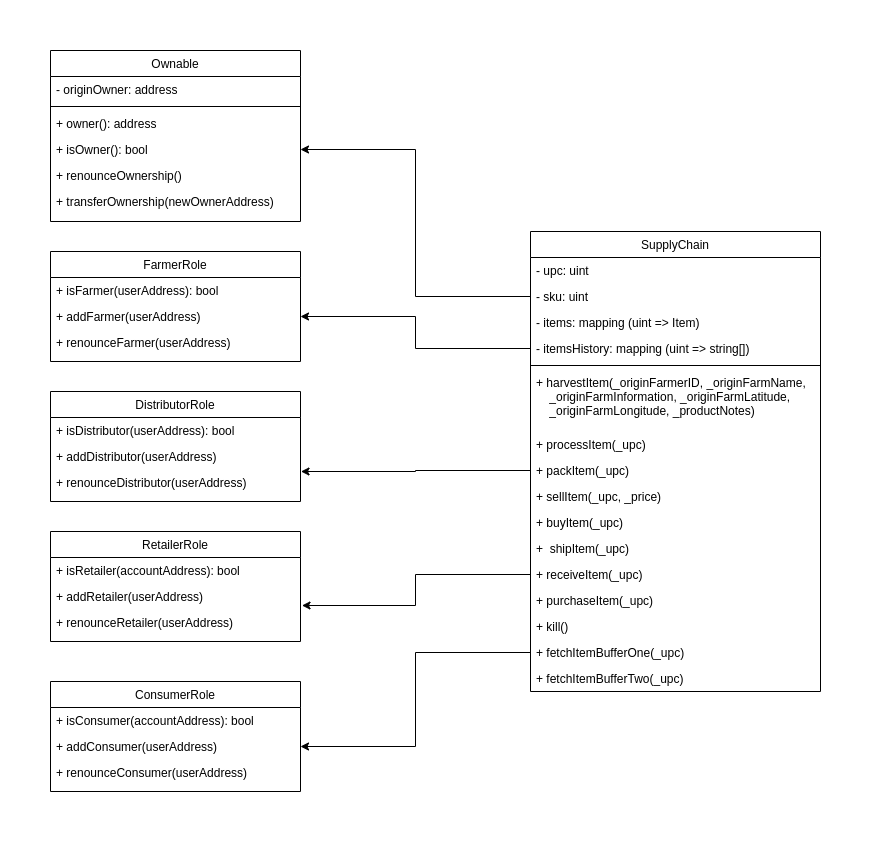

The diagram above was exported from draw.io. Its source (the exported page's mxGraphModel, read from the mxfile embedded in the PNG):
<mxGraphModel dx="1422" dy="839" grid="1" gridSize="10" guides="1" tooltips="1" connect="1" arrows="1" fold="1" page="1" pageScale="1" pageWidth="827" pageHeight="1169" math="0" shadow="0">
  <root>
    <mxCell id="WIyWlLk6GJQsqaUBKTNV-0" />
    <mxCell id="WIyWlLk6GJQsqaUBKTNV-1" parent="WIyWlLk6GJQsqaUBKTNV-0" />
    <mxCell id="zkfFHV4jXpPFQw0GAbJ--0" value="Ownable" style="swimlane;fontStyle=0;align=center;verticalAlign=top;childLayout=stackLayout;horizontal=1;startSize=26;horizontalStack=0;resizeParent=1;resizeLast=0;collapsible=1;marginBottom=0;rounded=0;shadow=0;strokeWidth=1;" parent="WIyWlLk6GJQsqaUBKTNV-1" vertex="1">
      <mxGeometry x="30" y="79" width="250" height="171" as="geometry">
        <mxRectangle x="230" y="140" width="160" height="26" as="alternateBounds" />
      </mxGeometry>
    </mxCell>
    <mxCell id="zkfFHV4jXpPFQw0GAbJ--1" value="- originOwner: address" style="text;align=left;verticalAlign=top;spacingLeft=4;spacingRight=4;overflow=hidden;rotatable=0;points=[[0,0.5],[1,0.5]];portConstraint=eastwest;" parent="zkfFHV4jXpPFQw0GAbJ--0" vertex="1">
      <mxGeometry y="26" width="250" height="26" as="geometry" />
    </mxCell>
    <mxCell id="euYCFSkyiSTvKET_7A4G-18" value="" style="line;html=1;strokeWidth=1;align=left;verticalAlign=middle;spacingTop=-1;spacingLeft=3;spacingRight=3;rotatable=0;labelPosition=right;points=[];portConstraint=eastwest;" vertex="1" parent="zkfFHV4jXpPFQw0GAbJ--0">
      <mxGeometry y="52" width="250" height="8" as="geometry" />
    </mxCell>
    <mxCell id="euYCFSkyiSTvKET_7A4G-19" value="+ owner(): address" style="text;align=left;verticalAlign=top;spacingLeft=4;spacingRight=4;overflow=hidden;rotatable=0;points=[[0,0.5],[1,0.5]];portConstraint=eastwest;" vertex="1" parent="zkfFHV4jXpPFQw0GAbJ--0">
      <mxGeometry y="60" width="250" height="26" as="geometry" />
    </mxCell>
    <mxCell id="euYCFSkyiSTvKET_7A4G-20" value="+ isOwner(): bool" style="text;align=left;verticalAlign=top;spacingLeft=4;spacingRight=4;overflow=hidden;rotatable=0;points=[[0,0.5],[1,0.5]];portConstraint=eastwest;" vertex="1" parent="zkfFHV4jXpPFQw0GAbJ--0">
      <mxGeometry y="86" width="250" height="26" as="geometry" />
    </mxCell>
    <mxCell id="euYCFSkyiSTvKET_7A4G-21" value="+ renounceOwnership()" style="text;align=left;verticalAlign=top;spacingLeft=4;spacingRight=4;overflow=hidden;rotatable=0;points=[[0,0.5],[1,0.5]];portConstraint=eastwest;" vertex="1" parent="zkfFHV4jXpPFQw0GAbJ--0">
      <mxGeometry y="112" width="250" height="26" as="geometry" />
    </mxCell>
    <mxCell id="euYCFSkyiSTvKET_7A4G-22" value="+ transferOwnership(newOwnerAddress)" style="text;align=left;verticalAlign=top;spacingLeft=4;spacingRight=4;overflow=hidden;rotatable=0;points=[[0,0.5],[1,0.5]];portConstraint=eastwest;" vertex="1" parent="zkfFHV4jXpPFQw0GAbJ--0">
      <mxGeometry y="138" width="250" height="26" as="geometry" />
    </mxCell>
    <mxCell id="zkfFHV4jXpPFQw0GAbJ--6" value="SupplyChain" style="swimlane;fontStyle=0;align=center;verticalAlign=top;childLayout=stackLayout;horizontal=1;startSize=26;horizontalStack=0;resizeParent=1;resizeLast=0;collapsible=1;marginBottom=0;rounded=0;shadow=0;strokeWidth=1;" parent="WIyWlLk6GJQsqaUBKTNV-1" vertex="1">
      <mxGeometry x="510" y="260" width="290" height="460" as="geometry">
        <mxRectangle x="130" y="380" width="160" height="26" as="alternateBounds" />
      </mxGeometry>
    </mxCell>
    <mxCell id="zkfFHV4jXpPFQw0GAbJ--7" value="- upc: uint" style="text;align=left;verticalAlign=top;spacingLeft=4;spacingRight=4;overflow=hidden;rotatable=0;points=[[0,0.5],[1,0.5]];portConstraint=eastwest;" parent="zkfFHV4jXpPFQw0GAbJ--6" vertex="1">
      <mxGeometry y="26" width="290" height="26" as="geometry" />
    </mxCell>
    <mxCell id="euYCFSkyiSTvKET_7A4G-36" value="- sku: uint" style="text;align=left;verticalAlign=top;spacingLeft=4;spacingRight=4;overflow=hidden;rotatable=0;points=[[0,0.5],[1,0.5]];portConstraint=eastwest;rounded=0;shadow=0;html=0;" vertex="1" parent="zkfFHV4jXpPFQw0GAbJ--6">
      <mxGeometry y="52" width="290" height="26" as="geometry" />
    </mxCell>
    <mxCell id="zkfFHV4jXpPFQw0GAbJ--8" value="- items: mapping (uint =&gt; Item)" style="text;align=left;verticalAlign=top;spacingLeft=4;spacingRight=4;overflow=hidden;rotatable=0;points=[[0,0.5],[1,0.5]];portConstraint=eastwest;rounded=0;shadow=0;html=0;" parent="zkfFHV4jXpPFQw0GAbJ--6" vertex="1">
      <mxGeometry y="78" width="290" height="26" as="geometry" />
    </mxCell>
    <mxCell id="euYCFSkyiSTvKET_7A4G-37" value="- itemsHistory: mapping (uint =&gt; string[])" style="text;align=left;verticalAlign=top;spacingLeft=4;spacingRight=4;overflow=hidden;rotatable=0;points=[[0,0.5],[1,0.5]];portConstraint=eastwest;rounded=0;shadow=0;html=0;" vertex="1" parent="zkfFHV4jXpPFQw0GAbJ--6">
      <mxGeometry y="104" width="290" height="26" as="geometry" />
    </mxCell>
    <mxCell id="zkfFHV4jXpPFQw0GAbJ--9" value="" style="line;html=1;strokeWidth=1;align=left;verticalAlign=middle;spacingTop=-1;spacingLeft=3;spacingRight=3;rotatable=0;labelPosition=right;points=[];portConstraint=eastwest;" parent="zkfFHV4jXpPFQw0GAbJ--6" vertex="1">
      <mxGeometry y="130" width="290" height="8" as="geometry" />
    </mxCell>
    <mxCell id="zkfFHV4jXpPFQw0GAbJ--10" value="+ harvestItem(_originFarmerID, _originFarmName, &#10;    _originFarmInformation, _originFarmLatitude,&#10;    _originFarmLongitude, _productNotes)" style="text;align=left;verticalAlign=top;spacingLeft=4;spacingRight=4;overflow=hidden;rotatable=0;points=[[0,0.5],[1,0.5]];portConstraint=eastwest;fontStyle=0" parent="zkfFHV4jXpPFQw0GAbJ--6" vertex="1">
      <mxGeometry y="138" width="290" height="62" as="geometry" />
    </mxCell>
    <mxCell id="zkfFHV4jXpPFQw0GAbJ--11" value="+ processItem(_upc)" style="text;align=left;verticalAlign=top;spacingLeft=4;spacingRight=4;overflow=hidden;rotatable=0;points=[[0,0.5],[1,0.5]];portConstraint=eastwest;" parent="zkfFHV4jXpPFQw0GAbJ--6" vertex="1">
      <mxGeometry y="200" width="290" height="26" as="geometry" />
    </mxCell>
    <mxCell id="Wc4YheGK4CSxil9TwWv0-8" value="+ packItem(_upc)" style="text;align=left;verticalAlign=top;spacingLeft=4;spacingRight=4;overflow=hidden;rotatable=0;points=[[0,0.5],[1,0.5]];portConstraint=eastwest;" parent="zkfFHV4jXpPFQw0GAbJ--6" vertex="1">
      <mxGeometry y="226" width="290" height="26" as="geometry" />
    </mxCell>
    <mxCell id="euYCFSkyiSTvKET_7A4G-47" value="+ sellItem(_upc, _price)" style="text;align=left;verticalAlign=top;spacingLeft=4;spacingRight=4;overflow=hidden;rotatable=0;points=[[0,0.5],[1,0.5]];portConstraint=eastwest;" vertex="1" parent="zkfFHV4jXpPFQw0GAbJ--6">
      <mxGeometry y="252" width="290" height="26" as="geometry" />
    </mxCell>
    <mxCell id="euYCFSkyiSTvKET_7A4G-48" value="+ buyItem(_upc)" style="text;align=left;verticalAlign=top;spacingLeft=4;spacingRight=4;overflow=hidden;rotatable=0;points=[[0,0.5],[1,0.5]];portConstraint=eastwest;" vertex="1" parent="zkfFHV4jXpPFQw0GAbJ--6">
      <mxGeometry y="278" width="290" height="26" as="geometry" />
    </mxCell>
    <mxCell id="euYCFSkyiSTvKET_7A4G-49" value="+  shipItem(_upc)" style="text;align=left;verticalAlign=top;spacingLeft=4;spacingRight=4;overflow=hidden;rotatable=0;points=[[0,0.5],[1,0.5]];portConstraint=eastwest;" vertex="1" parent="zkfFHV4jXpPFQw0GAbJ--6">
      <mxGeometry y="304" width="290" height="26" as="geometry" />
    </mxCell>
    <mxCell id="euYCFSkyiSTvKET_7A4G-50" value="+ receiveItem(_upc)" style="text;align=left;verticalAlign=top;spacingLeft=4;spacingRight=4;overflow=hidden;rotatable=0;points=[[0,0.5],[1,0.5]];portConstraint=eastwest;" vertex="1" parent="zkfFHV4jXpPFQw0GAbJ--6">
      <mxGeometry y="330" width="290" height="26" as="geometry" />
    </mxCell>
    <mxCell id="euYCFSkyiSTvKET_7A4G-51" value="+ purchaseItem(_upc)" style="text;align=left;verticalAlign=top;spacingLeft=4;spacingRight=4;overflow=hidden;rotatable=0;points=[[0,0.5],[1,0.5]];portConstraint=eastwest;" vertex="1" parent="zkfFHV4jXpPFQw0GAbJ--6">
      <mxGeometry y="356" width="290" height="26" as="geometry" />
    </mxCell>
    <mxCell id="euYCFSkyiSTvKET_7A4G-52" value="+ kill()" style="text;align=left;verticalAlign=top;spacingLeft=4;spacingRight=4;overflow=hidden;rotatable=0;points=[[0,0.5],[1,0.5]];portConstraint=eastwest;" vertex="1" parent="zkfFHV4jXpPFQw0GAbJ--6">
      <mxGeometry y="382" width="290" height="26" as="geometry" />
    </mxCell>
    <mxCell id="euYCFSkyiSTvKET_7A4G-53" value="+ fetchItemBufferOne(_upc)" style="text;align=left;verticalAlign=top;spacingLeft=4;spacingRight=4;overflow=hidden;rotatable=0;points=[[0,0.5],[1,0.5]];portConstraint=eastwest;" vertex="1" parent="zkfFHV4jXpPFQw0GAbJ--6">
      <mxGeometry y="408" width="290" height="26" as="geometry" />
    </mxCell>
    <mxCell id="euYCFSkyiSTvKET_7A4G-54" value="+ fetchItemBufferTwo(_upc)" style="text;align=left;verticalAlign=top;spacingLeft=4;spacingRight=4;overflow=hidden;rotatable=0;points=[[0,0.5],[1,0.5]];portConstraint=eastwest;" vertex="1" parent="zkfFHV4jXpPFQw0GAbJ--6">
      <mxGeometry y="434" width="290" height="26" as="geometry" />
    </mxCell>
    <mxCell id="euYCFSkyiSTvKET_7A4G-6" value="FarmerRole" style="swimlane;fontStyle=0;align=center;verticalAlign=top;childLayout=stackLayout;horizontal=1;startSize=26;horizontalStack=0;resizeParent=1;resizeLast=0;collapsible=1;marginBottom=0;rounded=0;shadow=0;strokeWidth=1;" vertex="1" parent="WIyWlLk6GJQsqaUBKTNV-1">
      <mxGeometry x="30" y="280" width="250" height="110" as="geometry">
        <mxRectangle x="230" y="140" width="160" height="26" as="alternateBounds" />
      </mxGeometry>
    </mxCell>
    <mxCell id="euYCFSkyiSTvKET_7A4G-7" value="+ isFarmer(userAddress): bool" style="text;align=left;verticalAlign=top;spacingLeft=4;spacingRight=4;overflow=hidden;rotatable=0;points=[[0,0.5],[1,0.5]];portConstraint=eastwest;" vertex="1" parent="euYCFSkyiSTvKET_7A4G-6">
      <mxGeometry y="26" width="250" height="26" as="geometry" />
    </mxCell>
    <mxCell id="euYCFSkyiSTvKET_7A4G-8" value="+ addFarmer(userAddress)" style="text;align=left;verticalAlign=top;spacingLeft=4;spacingRight=4;overflow=hidden;rotatable=0;points=[[0,0.5],[1,0.5]];portConstraint=eastwest;rounded=0;shadow=0;html=0;" vertex="1" parent="euYCFSkyiSTvKET_7A4G-6">
      <mxGeometry y="52" width="250" height="26" as="geometry" />
    </mxCell>
    <mxCell id="euYCFSkyiSTvKET_7A4G-23" value="+ renounceFarmer(userAddress)" style="text;align=left;verticalAlign=top;spacingLeft=4;spacingRight=4;overflow=hidden;rotatable=0;points=[[0,0.5],[1,0.5]];portConstraint=eastwest;rounded=0;shadow=0;html=0;" vertex="1" parent="euYCFSkyiSTvKET_7A4G-6">
      <mxGeometry y="78" width="250" height="26" as="geometry" />
    </mxCell>
    <mxCell id="euYCFSkyiSTvKET_7A4G-24" value="DistributorRole" style="swimlane;fontStyle=0;align=center;verticalAlign=top;childLayout=stackLayout;horizontal=1;startSize=26;horizontalStack=0;resizeParent=1;resizeLast=0;collapsible=1;marginBottom=0;rounded=0;shadow=0;strokeWidth=1;" vertex="1" parent="WIyWlLk6GJQsqaUBKTNV-1">
      <mxGeometry x="30" y="420" width="250" height="110" as="geometry">
        <mxRectangle x="230" y="140" width="160" height="26" as="alternateBounds" />
      </mxGeometry>
    </mxCell>
    <mxCell id="euYCFSkyiSTvKET_7A4G-25" value="+ isDistributor(userAddress): bool" style="text;align=left;verticalAlign=top;spacingLeft=4;spacingRight=4;overflow=hidden;rotatable=0;points=[[0,0.5],[1,0.5]];portConstraint=eastwest;" vertex="1" parent="euYCFSkyiSTvKET_7A4G-24">
      <mxGeometry y="26" width="250" height="26" as="geometry" />
    </mxCell>
    <mxCell id="euYCFSkyiSTvKET_7A4G-26" value="+ addDistributor(userAddress)" style="text;align=left;verticalAlign=top;spacingLeft=4;spacingRight=4;overflow=hidden;rotatable=0;points=[[0,0.5],[1,0.5]];portConstraint=eastwest;rounded=0;shadow=0;html=0;" vertex="1" parent="euYCFSkyiSTvKET_7A4G-24">
      <mxGeometry y="52" width="250" height="26" as="geometry" />
    </mxCell>
    <mxCell id="euYCFSkyiSTvKET_7A4G-27" value="+ renounceDistributor(userAddress)" style="text;align=left;verticalAlign=top;spacingLeft=4;spacingRight=4;overflow=hidden;rotatable=0;points=[[0,0.5],[1,0.5]];portConstraint=eastwest;rounded=0;shadow=0;html=0;" vertex="1" parent="euYCFSkyiSTvKET_7A4G-24">
      <mxGeometry y="78" width="250" height="26" as="geometry" />
    </mxCell>
    <mxCell id="euYCFSkyiSTvKET_7A4G-28" value="RetailerRole" style="swimlane;fontStyle=0;align=center;verticalAlign=top;childLayout=stackLayout;horizontal=1;startSize=26;horizontalStack=0;resizeParent=1;resizeLast=0;collapsible=1;marginBottom=0;rounded=0;shadow=0;strokeWidth=1;" vertex="1" parent="WIyWlLk6GJQsqaUBKTNV-1">
      <mxGeometry x="30" y="560" width="250" height="110" as="geometry">
        <mxRectangle x="230" y="140" width="160" height="26" as="alternateBounds" />
      </mxGeometry>
    </mxCell>
    <mxCell id="euYCFSkyiSTvKET_7A4G-29" value="+ isRetailer(accountAddress): bool" style="text;align=left;verticalAlign=top;spacingLeft=4;spacingRight=4;overflow=hidden;rotatable=0;points=[[0,0.5],[1,0.5]];portConstraint=eastwest;" vertex="1" parent="euYCFSkyiSTvKET_7A4G-28">
      <mxGeometry y="26" width="250" height="26" as="geometry" />
    </mxCell>
    <mxCell id="euYCFSkyiSTvKET_7A4G-30" value="+ addRetailer(userAddress)" style="text;align=left;verticalAlign=top;spacingLeft=4;spacingRight=4;overflow=hidden;rotatable=0;points=[[0,0.5],[1,0.5]];portConstraint=eastwest;rounded=0;shadow=0;html=0;" vertex="1" parent="euYCFSkyiSTvKET_7A4G-28">
      <mxGeometry y="52" width="250" height="26" as="geometry" />
    </mxCell>
    <mxCell id="euYCFSkyiSTvKET_7A4G-31" value="+ renounceRetailer(userAddress)" style="text;align=left;verticalAlign=top;spacingLeft=4;spacingRight=4;overflow=hidden;rotatable=0;points=[[0,0.5],[1,0.5]];portConstraint=eastwest;rounded=0;shadow=0;html=0;" vertex="1" parent="euYCFSkyiSTvKET_7A4G-28">
      <mxGeometry y="78" width="250" height="26" as="geometry" />
    </mxCell>
    <mxCell id="euYCFSkyiSTvKET_7A4G-32" value="ConsumerRole" style="swimlane;fontStyle=0;align=center;verticalAlign=top;childLayout=stackLayout;horizontal=1;startSize=26;horizontalStack=0;resizeParent=1;resizeLast=0;collapsible=1;marginBottom=0;rounded=0;shadow=0;strokeWidth=1;" vertex="1" parent="WIyWlLk6GJQsqaUBKTNV-1">
      <mxGeometry x="30" y="710" width="250" height="110" as="geometry">
        <mxRectangle x="230" y="140" width="160" height="26" as="alternateBounds" />
      </mxGeometry>
    </mxCell>
    <mxCell id="euYCFSkyiSTvKET_7A4G-33" value="+ isConsumer(accountAddress): bool" style="text;align=left;verticalAlign=top;spacingLeft=4;spacingRight=4;overflow=hidden;rotatable=0;points=[[0,0.5],[1,0.5]];portConstraint=eastwest;" vertex="1" parent="euYCFSkyiSTvKET_7A4G-32">
      <mxGeometry y="26" width="250" height="26" as="geometry" />
    </mxCell>
    <mxCell id="euYCFSkyiSTvKET_7A4G-34" value="+ addConsumer(userAddress)" style="text;align=left;verticalAlign=top;spacingLeft=4;spacingRight=4;overflow=hidden;rotatable=0;points=[[0,0.5],[1,0.5]];portConstraint=eastwest;rounded=0;shadow=0;html=0;" vertex="1" parent="euYCFSkyiSTvKET_7A4G-32">
      <mxGeometry y="52" width="250" height="26" as="geometry" />
    </mxCell>
    <mxCell id="euYCFSkyiSTvKET_7A4G-35" value="+ renounceConsumer(userAddress)" style="text;align=left;verticalAlign=top;spacingLeft=4;spacingRight=4;overflow=hidden;rotatable=0;points=[[0,0.5],[1,0.5]];portConstraint=eastwest;rounded=0;shadow=0;html=0;" vertex="1" parent="euYCFSkyiSTvKET_7A4G-32">
      <mxGeometry y="78" width="250" height="26" as="geometry" />
    </mxCell>
    <mxCell id="euYCFSkyiSTvKET_7A4G-55" style="edgeStyle=orthogonalEdgeStyle;rounded=0;orthogonalLoop=1;jettySize=auto;html=1;entryX=1;entryY=0.5;entryDx=0;entryDy=0;" edge="1" parent="WIyWlLk6GJQsqaUBKTNV-1" source="euYCFSkyiSTvKET_7A4G-36" target="euYCFSkyiSTvKET_7A4G-20">
      <mxGeometry relative="1" as="geometry">
        <mxPoint x="310" y="140" as="targetPoint" />
      </mxGeometry>
    </mxCell>
    <mxCell id="euYCFSkyiSTvKET_7A4G-56" style="edgeStyle=orthogonalEdgeStyle;rounded=0;orthogonalLoop=1;jettySize=auto;html=1;entryX=1;entryY=0.5;entryDx=0;entryDy=0;" edge="1" parent="WIyWlLk6GJQsqaUBKTNV-1" source="euYCFSkyiSTvKET_7A4G-53" target="euYCFSkyiSTvKET_7A4G-34">
      <mxGeometry relative="1" as="geometry" />
    </mxCell>
    <mxCell id="euYCFSkyiSTvKET_7A4G-57" style="edgeStyle=orthogonalEdgeStyle;rounded=0;orthogonalLoop=1;jettySize=auto;html=1;entryX=1.006;entryY=-0.154;entryDx=0;entryDy=0;entryPerimeter=0;" edge="1" parent="WIyWlLk6GJQsqaUBKTNV-1" source="euYCFSkyiSTvKET_7A4G-50" target="euYCFSkyiSTvKET_7A4G-31">
      <mxGeometry relative="1" as="geometry" />
    </mxCell>
    <mxCell id="euYCFSkyiSTvKET_7A4G-58" style="edgeStyle=orthogonalEdgeStyle;rounded=0;orthogonalLoop=1;jettySize=auto;html=1;entryX=1;entryY=0.5;entryDx=0;entryDy=0;" edge="1" parent="WIyWlLk6GJQsqaUBKTNV-1" source="euYCFSkyiSTvKET_7A4G-37" target="euYCFSkyiSTvKET_7A4G-8">
      <mxGeometry relative="1" as="geometry" />
    </mxCell>
    <mxCell id="euYCFSkyiSTvKET_7A4G-59" style="edgeStyle=orthogonalEdgeStyle;rounded=0;orthogonalLoop=1;jettySize=auto;html=1;entryX=1.002;entryY=0.077;entryDx=0;entryDy=0;entryPerimeter=0;" edge="1" parent="WIyWlLk6GJQsqaUBKTNV-1" source="Wc4YheGK4CSxil9TwWv0-8" target="euYCFSkyiSTvKET_7A4G-27">
      <mxGeometry relative="1" as="geometry" />
    </mxCell>
  </root>
</mxGraphModel>